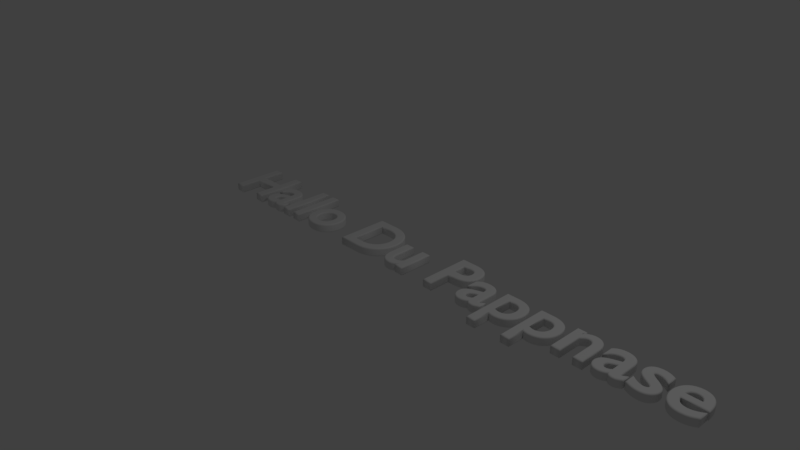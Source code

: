 # Source: text.blend  (saved by Blender 2.79.0; exported with 4.5.12 LTS)
import bpy
from mathutils import Matrix  # noqa: F401  (used for matrix-valued properties, if any)

bpy.ops.wm.read_factory_settings(use_empty=True)
scene = bpy.context.scene
scene.name = 'Scene'

# ---- collections
col_collection_1 = bpy.data.collections.new('Collection 1'); scene.collection.children.link(col_collection_1)

# ---- world
world_world = bpy.data.worlds.new('World'); scene.world = world_world
world_world.color = (0.05088, 0.05088, 0.05088)
world_world.use_sun_shadow = False
world_world.sun_shadow_jitter_overblur = 0.0
world_world.cycles.sampling_method = 'MANUAL'

# ---- cameras
cam_camera = bpy.data.cameras.new('Camera')
cam_camera.clip_end = 100.0
cam_camera.lens = 35.0
cam_camera.sensor_width = 32.0
cam_camera.sensor_height = 18.0
cam_camera.ortho_scale = 7.314
cam_camera.dof.focus_distance = 0.0
cam_camera.dof.aperture_fstop = 128.0

# ---- lights
light_lamp = bpy.data.lights.new('Lamp', 'POINT')
light_lamp.transmission_factor = 0.0
light_lamp.cutoff_distance = 30.0
light_lamp.energy = 100.0
light_lamp.shadow_buffer_clip_start = 1.001
light_lamp.shadow_soft_size = 0.1
light_lamp.shadow_maximum_resolution = 0.006
light_lamp.use_absolute_resolution = True

# ---- curves / text
txt_text = bpy.data.curves.new('Text', 'FONT')
txt_text.dimensions = '2D'
txt_text.body = 'Hallo Du Pappnase'
txt_text.use_path_clamp = True
txt_text.bevel_resolution = 8
txt_text.extrude = 0.04
txt_text.bevel_depth = 0.02

# ---- objects
ob_text = bpy.data.objects.new('Text', txt_text)
ob_lamp = bpy.data.objects.new('Lamp', light_lamp)
ob_camera = bpy.data.objects.new('Camera', cam_camera)

# ---- transforms, parenting, visibility, modifiers, constraints
ob_text.location = (-3.0, 0.0, 0.0)
ob_text.lineart.crease_threshold = 0.0
ob_lamp.location = (4.076, 1.005, 5.904)
ob_lamp.rotation_euler = (0.6503, 0.05522, 1.866)
ob_lamp.lock_rotations_4d = False
ob_lamp.empty_display_type = 'ARROWS'
ob_lamp.color = (0.0, 0.0, 0.0, 0.0)
ob_lamp.lineart.crease_threshold = 0.0
ob_camera.location = (7.481, -6.508, 5.344)
ob_camera.rotation_euler = (1.109, 0.0, 0.8149)
ob_camera.lock_rotations_4d = False
ob_camera.empty_display_type = 'ARROWS'
ob_camera.color = (0.0, 0.0, 0.0, 0.0)
ob_camera.display_type = 'WIRE'
ob_camera.lineart.crease_threshold = 0.0

# ---- collection membership
col_collection_1.objects.link(ob_text)
col_collection_1.objects.link(ob_lamp)
col_collection_1.objects.link(ob_camera)

# ---- scene / render settings (as saved in the file)
scene.camera = ob_camera
scene.frame_start = 1; scene.frame_end = 250; scene.frame_set(1)
scene.render.engine = 'BLENDER_EEVEE_NEXT'
scene.render.resolution_percentage = 50
scene.render.dither_intensity = 0.0
scene.cycles.use_denoising = False
scene.cycles.samples = 128
scene.cycles.sampling_pattern = 'TABULATED_SOBOL'
scene.cycles.use_adaptive_sampling = False
scene.cycles.use_light_tree = False
scene.cycles.blur_glossy = 0.0
scene.cycles.sample_clamp_indirect = 0.0
scene.view_settings.view_transform = 'Standard'
bpy.context.view_layer.update()
